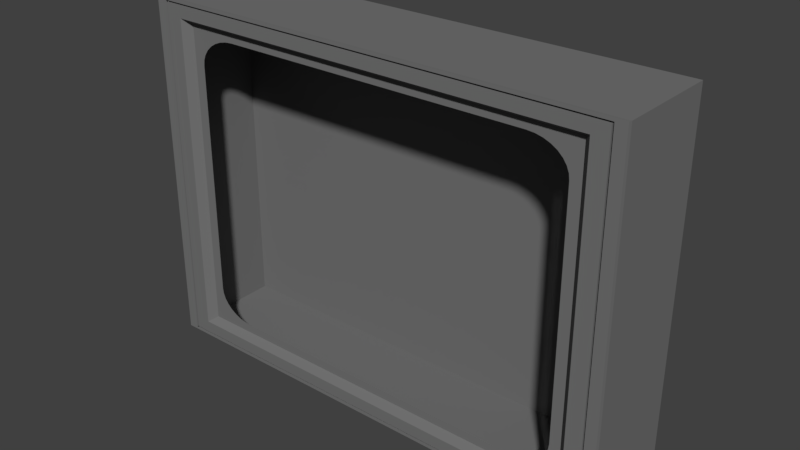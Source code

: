 # Source: Television_Unit_Small.blend  (saved by Blender 2.79.0; exported with 4.5.12 LTS)
import bpy
from mathutils import Matrix  # noqa: F401  (used for matrix-valued properties, if any)

bpy.ops.wm.read_factory_settings(use_empty=True)
scene = bpy.context.scene
scene.name = 'Scene'

# ---- collections
col_collection_1 = bpy.data.collections.new('Collection 1'); scene.collection.children.link(col_collection_1)

# ---- materials (node trees are filled in below, after node groups)
mat_black = bpy.data.materials.new('black')
mat_black.alpha_threshold = 0.0
mat_black.use_transparent_shadow = False
mat_black.diffuse_color = (0.0, 0.0, 0.0, 1.0)
mat_black.roughness = 0.5
mat_black.line_color = (0.0, 0.0, 0.0, 1.0)
mat_material_002 = bpy.data.materials.new('Material.002')
mat_material_002.alpha_threshold = 0.0
mat_material_002.use_transparent_shadow = False
mat_material_002.diffuse_color = (0.1752, 0.1752, 0.1752, 1.0)
mat_material_002.roughness = 0.5

# ---- material node trees

# ---- world
world_world = bpy.data.worlds.new('World'); scene.world = world_world
world_world.color = (0.05088, 0.05088, 0.05088)
world_world.use_sun_shadow = False
world_world.sun_shadow_jitter_overblur = 0.0
world_world.cycles.sampling_method = 'MANUAL'

# ---- meshes
me_tv_unit_small = bpy.data.meshes.new('TV Unit Small')
me_tv_unit_small.from_pydata([(0.3709, -0.03149, -0.2793), (-0.3709, -0.03149, -0.2793), (0.3709, -0.03149, 0.2793), (-0.3709, -0.03149, 0.2793), (0.3842, -0.04678, -0.2893), (-0.3842, -0.04678, -0.2893), (0.3842, -0.04678, 0.2893), (-0.3842, -0.04678, 0.2893), (0.4129, -0.04678, -0.3109), (-0.4129, -0.04678, -0.3109), (0.4129, -0.04678, 0.3109), (-0.4129, -0.04678, 0.3109), (0.4129, -0.04047, -0.3109), (-0.4129, -0.04047, -0.3109), (0.4129, -0.04047, 0.3109), (-0.4129, -0.04047, 0.3109), (0.4167, -0.04047, -0.3138), (-0.4167, -0.04047, -0.3138), (0.4167, -0.04047, 0.3138), (-0.4167, -0.04047, 0.3138), (0.4158, -0.04663, -0.3133), (-0.4175, -0.04663, -0.3133), (0.4158, -0.04663, 0.3142), (-0.4175, -0.04663, 0.3142), (0.436, -0.04042, -0.3188), (-0.4359, -0.04042, -0.3188), (0.436, -0.04042, 0.3188), (-0.4359, -0.04042, 0.3188), (0.4351, -0.04668, -0.3183), (-0.4368, -0.04668, -0.3183), (0.4351, -0.04668, 0.3192), (-0.4368, -0.04668, 0.3192), (-0.4359, 0.1461, 0.3188), (-0.4359, 0.1461, -0.3188), (0.436, 0.1461, -0.3188), (0.436, 0.1461, 0.3188), (0.3709, -0.03249, -0.2793), (-0.3709, -0.03249, -0.2793), (0.3709, -0.03249, 0.2793), (-0.3709, -0.03249, 0.2793), (0.3516, -0.03249, -0.2116), (0.2813, -0.03249, -0.2646), (0.3708, -0.03249, -0.2792), (0.3503, -0.03249, -0.222), (0.3463, -0.03249, -0.2319), (0.3398, -0.03249, -0.241), (0.331, -0.03249, -0.2491), (0.3204, -0.03249, -0.2556), (0.3082, -0.03249, -0.2605), (0.295, -0.03249, -0.2635), (-0.2813, -0.03249, -0.2646), (-0.3516, -0.03249, -0.2116), (-0.3708, -0.03249, -0.2792), (-0.295, -0.03249, -0.2635), (-0.3082, -0.03249, -0.2605), (-0.3204, -0.03249, -0.2556), (-0.331, -0.03249, -0.2491), (-0.3398, -0.03249, -0.241), (-0.3463, -0.03249, -0.2319), (-0.3503, -0.03249, -0.222), (0.2813, -0.03249, 0.2646), (0.3516, -0.03249, 0.2116), (0.3708, -0.03249, 0.2792), (0.295, -0.03249, 0.2635), (0.3082, -0.03249, 0.2605), (0.3204, -0.03249, 0.2556), (0.331, -0.03249, 0.2491), (0.3398, -0.03249, 0.241), (0.3463, -0.03249, 0.2319), (0.3503, -0.03249, 0.222), (-0.3516, -0.03249, 0.2116), (-0.2813, -0.03249, 0.2646), (-0.3708, -0.03249, 0.2792), (-0.3503, -0.03249, 0.222), (-0.3463, -0.03249, 0.2319), (-0.3398, -0.03249, 0.241), (-0.331, -0.03249, 0.2491), (-0.3204, -0.03249, 0.2556), (-0.3082, -0.03249, 0.2605), (-0.295, -0.03249, 0.2635)], [], [(0, 1, 5, 4), (2, 0, 4, 6), (1, 3, 7, 5), (3, 2, 6, 7), (7, 6, 10, 11), (6, 4, 8, 10), (5, 7, 11, 9), (4, 5, 9, 8), (9, 11, 15, 13), (8, 9, 13, 12), (11, 10, 14, 15), (10, 8, 12, 14), (15, 14, 18, 19), (14, 12, 16, 18), (13, 15, 19, 17), (12, 13, 17, 16), (32, 35, 34, 33), (23, 22, 30, 31), (20, 21, 29, 28), (25, 29, 31, 27), (24, 28, 29, 25), (27, 31, 30, 26), (26, 30, 28, 24), (22, 20, 28, 30), (26, 24, 34, 35), (27, 26, 35, 32), (21, 23, 31, 29), (16, 20, 22, 18), (11, 15, 17, 21), (25, 27, 32, 33), (24, 25, 33, 34), (18, 22, 23, 19), (17, 15, 19, 11, 23, 21), (72, 71, 60, 62, 38, 39), (62, 61, 40, 42, 36, 38), (52, 51, 70, 72, 39, 37), (42, 41, 50, 52, 37, 36), (40, 43, 42), (43, 44, 42), (44, 45, 42), (45, 46, 42), (46, 47, 42), (47, 48, 42), (48, 49, 42), (49, 41, 42), (50, 53, 52), (53, 54, 52), (54, 55, 52), (55, 56, 52), (56, 57, 52), (57, 58, 52), (58, 59, 52), (59, 51, 52), (60, 63, 62), (63, 64, 62), (64, 65, 62), (65, 66, 62), (66, 67, 62), (67, 68, 62), (68, 69, 62), (69, 61, 62), (70, 73, 72), (73, 74, 72), (74, 75, 72), (75, 76, 72), (76, 77, 72), (77, 78, 72), (78, 79, 72), (79, 71, 72)])
me_tv_unit_small.polygons.foreach_set('material_index', [1, 1, 1, 1, 1, 1, 1, 1, 1, 1, 1, 1, 1, 1, 1, 1, 1, 1, 1, 1, 1, 1, 1, 1, 1, 1, 1, 0, 1, 1, 1, 1, 1, 1, 1, 1, 1, 1, 1, 1, 1, 1, 1, 1, 1, 1, 1, 1, 1, 1, 1, 1, 1, 1, 1, 1, 1, 1, 1, 1, 1, 1, 1, 1, 1, 1, 1, 1, 1])
_uv = me_tv_unit_small.uv_layers.new(name='UVMap')
_uv.uv.foreach_set('vector', [0.3533, 0.2693, 0.182, 0.2693, 0.179, 0.2638, 0.3563, 0.2638, 0.3507, 0.4346, 0.3512, 0.2666, 0.3563, 0.2638, 0.3563, 0.4391, 0.1566, 0.316, 0.1848, 0.4685, 0.1803, 0.4721, 0.1511, 0.3142, 0.1823, 0.4662, 0.3507, 0.4346, 0.3563, 0.4391, 0.1803, 0.4721, 0.1803, 0.4721, 0.3563, 0.4391, 0.363, 0.4446, 0.1754, 0.4792, 0.3563, 0.4391, 0.3563, 0.2638, 0.363, 0.2573, 0.363, 0.4446, 0.1511, 0.3142, 0.1803, 0.4721, 0.1754, 0.4792, 0.144, 0.3094, 0.3563, 0.2638, 0.179, 0.2638, 0.1724, 0.2573, 0.363, 0.2573, 0.5133, 0.1674, 0.3732, 0.1674, 0.3732, 0.165, 0.5133, 0.165, 0.6534, 0.1674, 0.5133, 0.1674, 0.5133, 0.165, 0.6533, 0.165, 0.0001455, 0.4499, 0.141, 0.4499, 0.1411, 0.4523, 0.0001599, 0.4523, 0.7934, 0.1674, 0.6534, 0.1674, 0.6533, 0.165, 0.7934, 0.165, 0.0005676, 0.4526, 0.09475, 0.4526, 0.09645, 0.4543, 0.0001455, 0.4543, 0.3094, 0.5257, 0.2448, 0.4814, 0.2445, 0.4794, 0.3104, 0.5248, 0.5474, 0.0005981, 0.5457, 0.09539, 0.1421, 0.5455, 0.5457, 0.0001455, 0.2448, 0.4814, 0.1466, 0.5257, 0.144, 0.5247, 0.2445, 0.4794, 0.3632, 0.4541, 0.3632, 0.2573, 0.551, 0.2573, 0.551, 0.4541, 0.1463, 0.1687, 0.1763, 0.2519, 0.1763, 0.257, 0.144, 0.1673, 0.3698, 0.1844, 0.3697, 0.009698, 0.3729, 0.0001455, 0.3729, 0.1884, 0.5614, 0.4414, 0.5582, 0.4412, 0.5513, 0.2579, 0.5545, 0.258, 0.5714, 0.6284, 0.5682, 0.6283, 0.5582, 0.4412, 0.5614, 0.4414, 0.5546, 0.9989, 0.5513, 0.9991, 0.5611, 0.8101, 0.5643, 0.81, 0.5643, 0.81, 0.5611, 0.8101, 0.5682, 0.6283, 0.5714, 0.6284, 0.1763, 0.2519, 0.3698, 0.1844, 0.3729, 0.1884, 0.1763, 0.257, 0.5643, 0.81, 0.5714, 0.6284, 0.59, 0.6282, 0.5833, 0.8108, 0.5546, 0.9989, 0.5643, 0.81, 0.5833, 0.8108, 0.5733, 0.9999, 0.2302, 0.1015, 0.1463, 0.1687, 0.144, 0.1673, 0.2293, 0.09903, 0.3687, 0.181, 0.3698, 0.1844, 0.1763, 0.2519, 0.1752, 0.2485, 0.5433, 0.1396, 0.5409, 0.1395, 0.5409, 0.0001455, 0.5433, 0.0002609, 0.5614, 0.4414, 0.5545, 0.258, 0.5734, 0.2573, 0.5801, 0.4406, 0.5714, 0.6284, 0.5614, 0.4414, 0.5801, 0.4406, 0.59, 0.6282, 0.1777, 0.2515, 0.1763, 0.2519, 0.1463, 0.1687, 0.1477, 0.1683, 0.1082, 0.8254, 0.3747, 0.1677, 0.3754, 0.1687, 0.3732, 0.1687, 0.5436, 0.1059, 0.5436, 0.0001455, 0.1238, 0.4496, 0.1133, 0.4424, 0.03364, 0.4416, 0.009933, 0.4355, 0.01139, 0.4353, 0.1185, 0.4399, 0.009933, 0.4355, 0.006145, 0.4123, 0.08556, 0.09025, 0.1333, 0.0001455, 0.1409, 0.002149, 0.01139, 0.4353, 0.09125, 0.227, 0.09702, 0.2255, 0.1275, 0.3963, 0.1238, 0.4496, 0.1185, 0.4399, 0.08991, 0.216, 0.1333, 0.0001455, 0.1437, 0.01559, 0.1123, 0.181, 0.09125, 0.227, 0.08991, 0.216, 0.1409, 0.002149, 0.08556, 0.09025, 0.0882, 0.07518, 0.1333, 0.0001455, 0.0882, 0.07518, 0.08779, 0.05988, 0.1333, 0.0001455, 0.08779, 0.05988, 0.08436, 0.04492, 0.1333, 0.0001455, 0.08436, 0.04492, 0.07803, 0.03087, 0.1333, 0.0001455, 0.1437, 0.004666, 0.1429, 0.007331, 0.1333, 0.0001455, 0.1429, 0.007331, 0.1426, 0.01011, 0.1333, 0.0001455, 0.1426, 0.01011, 0.1429, 0.0129, 0.1333, 0.0001455, 0.1429, 0.0129, 0.1437, 0.01559, 0.1333, 0.0001455, 0.1123, 0.181, 0.1113, 0.1885, 0.09125, 0.227, 0.1113, 0.1885, 0.1119, 0.1961, 0.09125, 0.227, 0.1119, 0.1961, 0.1139, 0.2034, 0.09125, 0.227, 0.1139, 0.2034, 0.1173, 0.2102, 0.09125, 0.227, 0.09374, 0.2243, 0.09446, 0.2248, 0.09125, 0.227, 0.09446, 0.2248, 0.09526, 0.2252, 0.09125, 0.227, 0.09526, 0.2252, 0.09613, 0.2255, 0.09125, 0.227, 0.09613, 0.2255, 0.09702, 0.2255, 0.09125, 0.227, 0.03364, 0.4416, 0.02996, 0.4418, 0.009933, 0.4355, 0.02996, 0.4418, 0.02639, 0.4427, 0.009933, 0.4355, 0.02639, 0.4427, 0.02307, 0.4443, 0.009933, 0.4355, 0.02307, 0.4443, 0.02013, 0.4465, 0.009933, 0.4355, 0.0001455, 0.4247, 0.002555, 0.4221, 0.009933, 0.4355, 0.002555, 0.4221, 0.004401, 0.4191, 0.009933, 0.4355, 0.004401, 0.4191, 0.005613, 0.4158, 0.009933, 0.4355, 0.005613, 0.4158, 0.006145, 0.4123, 0.009933, 0.4355, 0.1275, 0.3963, 0.1294, 0.404, 0.1238, 0.4496, 0.1294, 0.404, 0.1329, 0.4113, 0.1238, 0.4496, 0.1329, 0.4113, 0.1377, 0.4177, 0.1238, 0.4496, 0.1377, 0.4177, 0.1437, 0.4231, 0.1238, 0.4496, 0.116, 0.4493, 0.1159, 0.4475, 0.1238, 0.4496, 0.1159, 0.4475, 0.1154, 0.4456, 0.1238, 0.4496, 0.1154, 0.4456, 0.1145, 0.4439, 0.1238, 0.4496, 0.1145, 0.4439, 0.1133, 0.4424, 0.1238, 0.4496])
me_tv_unit_small.materials.append(mat_black)
me_tv_unit_small.materials.append(mat_material_002)
me_tv_unit_small.use_remesh_preserve_volume = False
me_tv_unit_small.use_remesh_preserve_attributes = False
me_tv_unit_small.use_mirror_vertex_groups = False
me_tv_unit_small.update()

# ---- objects
ob_tv_unit_small = bpy.data.objects.new('TV Unit Small', me_tv_unit_small)

# ---- transforms, parenting, visibility, modifiers, constraints
ob_tv_unit_small.location = (0.0, 0.0, 0.0)
ob_tv_unit_small.lock_rotations_4d = False
ob_tv_unit_small.empty_display_type = 'ARROWS'
ob_tv_unit_small.lineart.crease_threshold = 0.0

# ---- collection membership
col_collection_1.objects.link(ob_tv_unit_small)

# ---- scene / render settings (as saved in the file)
scene.frame_start = 1; scene.frame_end = 250; scene.frame_set(1)
scene.render.engine = 'BLENDER_EEVEE_NEXT'
scene.render.resolution_percentage = 50
scene.render.dither_intensity = 0.0
scene.cycles.use_denoising = False
scene.cycles.samples = 128
scene.cycles.sampling_pattern = 'TABULATED_SOBOL'
scene.cycles.use_adaptive_sampling = False
scene.cycles.use_light_tree = False
scene.cycles.blur_glossy = 0.0
scene.cycles.sample_clamp_indirect = 0.0
scene.view_settings.view_transform = 'Standard'
bpy.context.view_layer.update()

# ---- added for rendering (the .blend has no active camera and no usable light): camera, sun
cam_auto = bpy.data.cameras.new('AutoCamera')
cam_auto.lens = 50.0
cam_auto.sensor_width = 36.0
cam_auto.clip_end = 1000.0
ob_auto_camera = bpy.data.objects.new('AutoCamera', cam_auto)
scene.collection.objects.link(ob_auto_camera)
ob_auto_camera.location = (1.01566, -1.16963, 0.813093)
ob_auto_camera.rotation_euler = (1.09748, -7.21219e-08, 0.694738)
scene.camera = ob_auto_camera
light_auto_sun = bpy.data.lights.new('AutoSun', 'SUN')
light_auto_sun.energy = 3.0
light_auto_sun.angle = 0.0523599
ob_auto_sun = bpy.data.objects.new('AutoSun', light_auto_sun)
scene.collection.objects.link(ob_auto_sun)
ob_auto_sun.rotation_euler = (0.872665, 0.174533, 0.523599)
bpy.context.view_layer.update()
